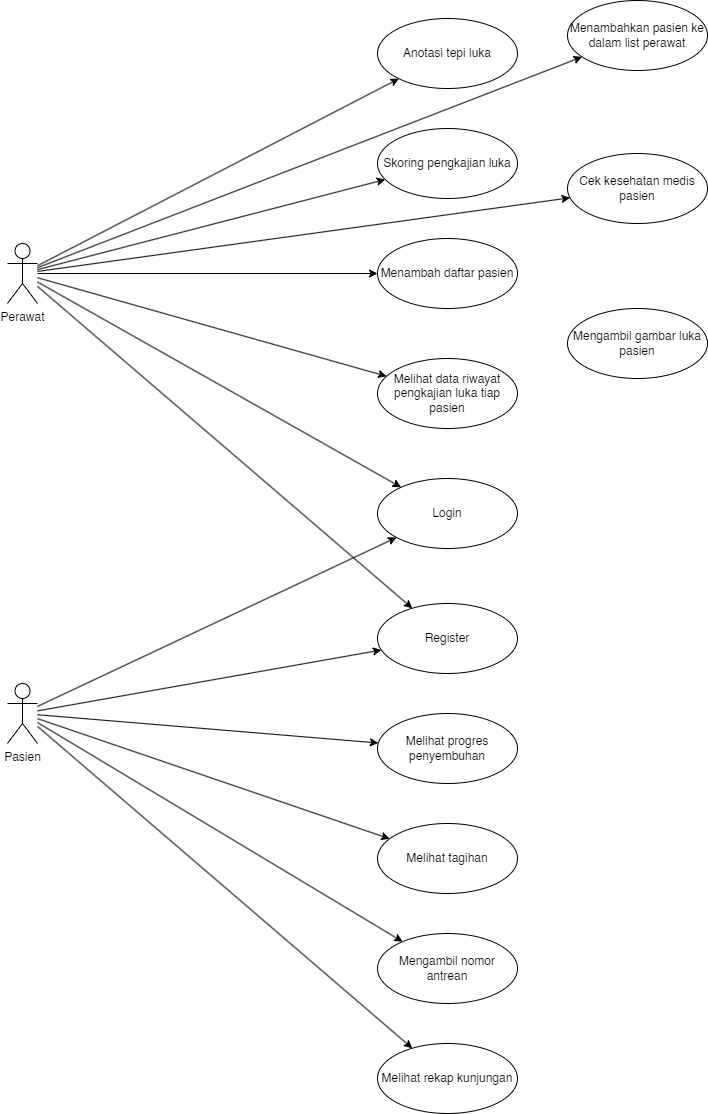

The diagram above was exported from draw.io. Its source (the exported page's mxGraphModel, read from the mxfile embedded in the PNG):
<mxGraphModel dx="1615" dy="857" grid="1" gridSize="10" guides="1" tooltips="1" connect="1" arrows="1" fold="1" page="1" pageScale="1" pageWidth="850" pageHeight="1100" math="0" shadow="0">
  <root>
    <mxCell id="0" />
    <mxCell id="1" parent="0" />
    <mxCell id="43vM8O5D2rfL9NWFtdey-3" value="" style="rounded=0;orthogonalLoop=1;jettySize=auto;html=1;" parent="1" source="43vM8O5D2rfL9NWFtdey-1" target="43vM8O5D2rfL9NWFtdey-2" edge="1">
      <mxGeometry relative="1" as="geometry" />
    </mxCell>
    <mxCell id="43vM8O5D2rfL9NWFtdey-5" value="" style="edgeStyle=none;rounded=0;orthogonalLoop=1;jettySize=auto;html=1;" parent="1" source="43vM8O5D2rfL9NWFtdey-1" target="43vM8O5D2rfL9NWFtdey-4" edge="1">
      <mxGeometry relative="1" as="geometry" />
    </mxCell>
    <mxCell id="43vM8O5D2rfL9NWFtdey-7" value="" style="edgeStyle=none;rounded=0;orthogonalLoop=1;jettySize=auto;html=1;" parent="1" source="43vM8O5D2rfL9NWFtdey-1" target="43vM8O5D2rfL9NWFtdey-6" edge="1">
      <mxGeometry relative="1" as="geometry" />
    </mxCell>
    <mxCell id="43vM8O5D2rfL9NWFtdey-9" value="" style="edgeStyle=none;rounded=0;orthogonalLoop=1;jettySize=auto;html=1;" parent="1" source="43vM8O5D2rfL9NWFtdey-1" target="43vM8O5D2rfL9NWFtdey-8" edge="1">
      <mxGeometry relative="1" as="geometry" />
    </mxCell>
    <mxCell id="43vM8O5D2rfL9NWFtdey-11" value="" style="edgeStyle=none;rounded=0;orthogonalLoop=1;jettySize=auto;html=1;fontFamily=Helvetica;fontSize=12;" parent="1" source="43vM8O5D2rfL9NWFtdey-1" target="43vM8O5D2rfL9NWFtdey-10" edge="1">
      <mxGeometry relative="1" as="geometry" />
    </mxCell>
    <mxCell id="5CUEvaGaDz5W6uEqUK9s-13" style="rounded=0;orthogonalLoop=1;jettySize=auto;html=1;" edge="1" parent="1" source="43vM8O5D2rfL9NWFtdey-1" target="5CUEvaGaDz5W6uEqUK9s-3">
      <mxGeometry relative="1" as="geometry" />
    </mxCell>
    <mxCell id="5CUEvaGaDz5W6uEqUK9s-16" style="rounded=0;orthogonalLoop=1;jettySize=auto;html=1;" edge="1" parent="1" source="43vM8O5D2rfL9NWFtdey-1" target="5CUEvaGaDz5W6uEqUK9s-4">
      <mxGeometry relative="1" as="geometry" />
    </mxCell>
    <mxCell id="5CUEvaGaDz5W6uEqUK9s-21" style="rounded=0;orthogonalLoop=1;jettySize=auto;html=1;" edge="1" parent="1" source="43vM8O5D2rfL9NWFtdey-1" target="5CUEvaGaDz5W6uEqUK9s-20">
      <mxGeometry relative="1" as="geometry" />
    </mxCell>
    <mxCell id="43vM8O5D2rfL9NWFtdey-1" value="Perawat" style="shape=umlActor;verticalLabelPosition=bottom;verticalAlign=top;html=1;outlineConnect=0;" parent="1" vertex="1">
      <mxGeometry x="70" y="260" width="30" height="60" as="geometry" />
    </mxCell>
    <mxCell id="43vM8O5D2rfL9NWFtdey-2" value="Anotasi tepi luka" style="ellipse;whiteSpace=wrap;html=1;verticalAlign=middle;" parent="1" vertex="1">
      <mxGeometry x="440" y="35" width="140" height="70" as="geometry" />
    </mxCell>
    <mxCell id="43vM8O5D2rfL9NWFtdey-4" value="Skoring pengkajian luka" style="ellipse;whiteSpace=wrap;html=1;verticalAlign=middle;" parent="1" vertex="1">
      <mxGeometry x="440" y="145" width="140" height="70" as="geometry" />
    </mxCell>
    <mxCell id="43vM8O5D2rfL9NWFtdey-6" value="Menambah daftar pasien" style="ellipse;whiteSpace=wrap;html=1;verticalAlign=middle;" parent="1" vertex="1">
      <mxGeometry x="440" y="255" width="140" height="70" as="geometry" />
    </mxCell>
    <mxCell id="43vM8O5D2rfL9NWFtdey-8" value="&lt;span lang=&quot;EN-US&quot; style=&quot;line-height: 107%&quot;&gt;&lt;font style=&quot;font-size: 12px&quot;&gt;Melihat data riwayat pengkajian luka tiap pasien&lt;/font&gt;&lt;/span&gt;" style="ellipse;whiteSpace=wrap;html=1;verticalAlign=middle;" parent="1" vertex="1">
      <mxGeometry x="440" y="375" width="140" height="70" as="geometry" />
    </mxCell>
    <mxCell id="43vM8O5D2rfL9NWFtdey-10" value="Login" style="ellipse;whiteSpace=wrap;html=1;verticalAlign=middle;" parent="1" vertex="1">
      <mxGeometry x="440" y="495" width="140" height="70" as="geometry" />
    </mxCell>
    <mxCell id="5CUEvaGaDz5W6uEqUK9s-9" style="rounded=0;orthogonalLoop=1;jettySize=auto;html=1;" edge="1" parent="1" source="5CUEvaGaDz5W6uEqUK9s-1" target="5CUEvaGaDz5W6uEqUK9s-3">
      <mxGeometry relative="1" as="geometry" />
    </mxCell>
    <mxCell id="5CUEvaGaDz5W6uEqUK9s-10" style="rounded=0;orthogonalLoop=1;jettySize=auto;html=1;" edge="1" parent="1" source="5CUEvaGaDz5W6uEqUK9s-1" target="5CUEvaGaDz5W6uEqUK9s-5">
      <mxGeometry relative="1" as="geometry" />
    </mxCell>
    <mxCell id="5CUEvaGaDz5W6uEqUK9s-11" style="rounded=0;orthogonalLoop=1;jettySize=auto;html=1;" edge="1" parent="1" source="5CUEvaGaDz5W6uEqUK9s-1" target="5CUEvaGaDz5W6uEqUK9s-6">
      <mxGeometry relative="1" as="geometry" />
    </mxCell>
    <mxCell id="5CUEvaGaDz5W6uEqUK9s-12" style="rounded=0;orthogonalLoop=1;jettySize=auto;html=1;" edge="1" parent="1" source="5CUEvaGaDz5W6uEqUK9s-1" target="43vM8O5D2rfL9NWFtdey-10">
      <mxGeometry relative="1" as="geometry" />
    </mxCell>
    <mxCell id="5CUEvaGaDz5W6uEqUK9s-14" style="rounded=0;orthogonalLoop=1;jettySize=auto;html=1;" edge="1" parent="1" source="5CUEvaGaDz5W6uEqUK9s-1" target="5CUEvaGaDz5W6uEqUK9s-7">
      <mxGeometry relative="1" as="geometry" />
    </mxCell>
    <mxCell id="5CUEvaGaDz5W6uEqUK9s-15" style="rounded=0;orthogonalLoop=1;jettySize=auto;html=1;" edge="1" parent="1" source="5CUEvaGaDz5W6uEqUK9s-1" target="5CUEvaGaDz5W6uEqUK9s-8">
      <mxGeometry relative="1" as="geometry" />
    </mxCell>
    <mxCell id="5CUEvaGaDz5W6uEqUK9s-1" value="Pasien" style="shape=umlActor;verticalLabelPosition=bottom;verticalAlign=top;html=1;outlineConnect=0;" vertex="1" parent="1">
      <mxGeometry x="70" y="700" width="30" height="60" as="geometry" />
    </mxCell>
    <mxCell id="5CUEvaGaDz5W6uEqUK9s-3" value="Register" style="ellipse;whiteSpace=wrap;html=1;verticalAlign=middle;" vertex="1" parent="1">
      <mxGeometry x="440" y="620" width="140" height="70" as="geometry" />
    </mxCell>
    <mxCell id="5CUEvaGaDz5W6uEqUK9s-4" value="Menambahkan pasien ke dalam list perawat" style="ellipse;whiteSpace=wrap;html=1;verticalAlign=middle;" vertex="1" parent="1">
      <mxGeometry x="630" y="17" width="140" height="70" as="geometry" />
    </mxCell>
    <mxCell id="5CUEvaGaDz5W6uEqUK9s-5" value="Melihat progres penyembuhan" style="ellipse;whiteSpace=wrap;html=1;verticalAlign=middle;" vertex="1" parent="1">
      <mxGeometry x="440" y="730" width="140" height="70" as="geometry" />
    </mxCell>
    <mxCell id="5CUEvaGaDz5W6uEqUK9s-6" value="Melihat tagihan" style="ellipse;whiteSpace=wrap;html=1;verticalAlign=middle;" vertex="1" parent="1">
      <mxGeometry x="440" y="840" width="140" height="70" as="geometry" />
    </mxCell>
    <mxCell id="5CUEvaGaDz5W6uEqUK9s-7" value="Mengambil nomor antrean" style="ellipse;whiteSpace=wrap;html=1;verticalAlign=middle;" vertex="1" parent="1">
      <mxGeometry x="440" y="950" width="140" height="70" as="geometry" />
    </mxCell>
    <mxCell id="5CUEvaGaDz5W6uEqUK9s-8" value="Melihat rekap kunjungan" style="ellipse;whiteSpace=wrap;html=1;verticalAlign=middle;" vertex="1" parent="1">
      <mxGeometry x="440" y="1060" width="140" height="70" as="geometry" />
    </mxCell>
    <mxCell id="5CUEvaGaDz5W6uEqUK9s-20" value="Cek kesehatan medis pasien" style="ellipse;whiteSpace=wrap;html=1;verticalAlign=middle;" vertex="1" parent="1">
      <mxGeometry x="630" y="170" width="140" height="70" as="geometry" />
    </mxCell>
    <mxCell id="5CUEvaGaDz5W6uEqUK9s-22" value="Mengambil gambar luka pasien" style="ellipse;whiteSpace=wrap;html=1;verticalAlign=middle;" vertex="1" parent="1">
      <mxGeometry x="630" y="325" width="140" height="70" as="geometry" />
    </mxCell>
  </root>
</mxGraphModel>